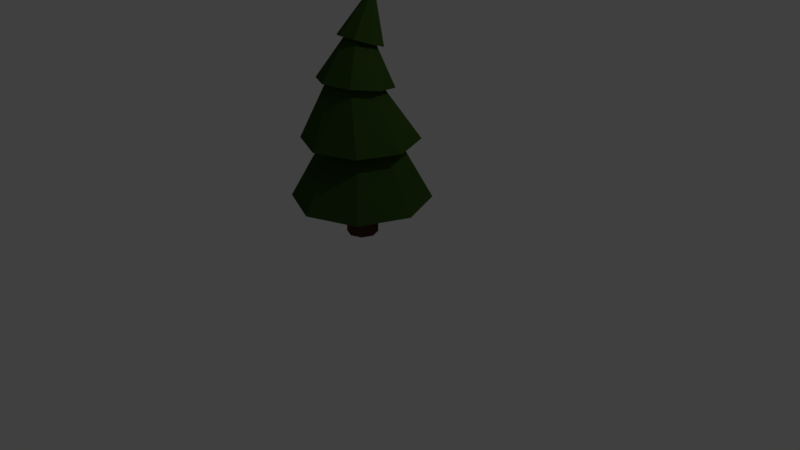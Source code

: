 # Source: egle1.blend  (saved by Blender 2.78.0; exported with 4.5.12 LTS)
import bpy
from mathutils import Matrix  # noqa: F401  (used for matrix-valued properties, if any)

bpy.ops.wm.read_factory_settings(use_empty=True)
scene = bpy.context.scene
scene.name = 'Scene'

# ---- collections
col_collection_1 = bpy.data.collections.new('Collection 1'); scene.collection.children.link(col_collection_1)

# ---- materials (node trees are filled in below, after node groups)
mat_koka_dalja = bpy.data.materials.new('koka dalja')
mat_koka_dalja.alpha_threshold = 0.0
mat_koka_dalja.use_transparent_shadow = False
mat_koka_dalja.diffuse_color = (0.07324, 0.03069, 0.01947, 1.0)
mat_koka_dalja.roughness = 0.5
mat_material_001 = bpy.data.materials.new('Material.001')
mat_material_001.alpha_threshold = 0.0
mat_material_001.use_transparent_shadow = False
mat_material_001.diffuse_color = (0.03137, 0.07324, 0.01192, 1.0)
mat_material_001.roughness = 0.5

# ---- material node trees

# ---- world
world_world = bpy.data.worlds.new('World'); scene.world = world_world
world_world.color = (0.05088, 0.05088, 0.05088)
world_world.use_sun_shadow = False
world_world.sun_shadow_jitter_overblur = 0.0
world_world.cycles.sampling_method = 'MANUAL'

# ---- cameras
cam_camera = bpy.data.cameras.new('Camera')
cam_camera.clip_end = 100.0
cam_camera.lens = 35.0
cam_camera.sensor_width = 32.0
cam_camera.sensor_height = 18.0
cam_camera.ortho_scale = 7.314
cam_camera.dof.focus_distance = 0.0
cam_camera.dof.aperture_fstop = 128.0

# ---- lights
light_lamp = bpy.data.lights.new('Lamp', 'POINT')
light_lamp.transmission_factor = 0.0
light_lamp.cutoff_distance = 30.0
light_lamp.energy = 100.0
light_lamp.shadow_buffer_clip_start = 1.001
light_lamp.shadow_soft_size = 0.1
light_lamp.shadow_maximum_resolution = 0.006
light_lamp.use_absolute_resolution = True

# ---- meshes
me_cylinder = bpy.data.meshes.new('Cylinder')
me_cylinder.from_pydata([(-2.341e-08, 0.5511, -0.3631), (-2.341e-08, 0.5511, 0.7391), (0.3897, 0.3897, -0.3631), (0.3897, 0.3897, 0.7391), (0.5511, -1.811e-08, -0.3631), (0.5511, -1.811e-08, 0.7391), (0.3897, -0.3897, -0.3631), (0.3897, -0.3897, 0.7391), (-7.159e-08, -0.5511, -0.3631), (-7.159e-08, -0.5511, 0.7391), (-0.3897, -0.3897, -0.3631), (-0.3897, -0.3897, 0.7391), (-0.5511, 2.338e-09, -0.3631), (-0.5511, 2.338e-09, 0.7391), (-0.3897, 0.3897, -0.3631), (-0.3897, 0.3897, 0.7391), (1.727, 1.727, 1.0), (1.074e-08, 2.442, 1.0), (2.442, -1.192e-07, 1.0), (1.727, -1.727, 1.0), (-2.027e-07, -2.442, 1.0), (-1.727, -1.727, 1.0), (-2.442, 2.98e-08, 1.0), (-1.727, 1.727, 1.0), (1.727, 1.727, 1.0), (1.074e-08, 2.442, 1.0), (2.442, -1.192e-07, 1.0), (1.727, -1.727, 1.0), (-2.027e-07, -2.442, 1.0), (-1.727, -1.727, 1.0), (-2.442, 2.98e-08, 1.0), (-1.727, 1.727, 1.0), (1.727, 1.727, 1.0), (1.074e-08, 2.442, 1.0), (2.442, -1.192e-07, 1.0), (1.727, -1.727, 1.0), (-2.027e-07, -2.442, 1.0), (-1.727, -1.727, 1.0), (-2.442, 2.98e-08, 1.0), (-1.727, 1.727, 1.0), (1.727, 1.727, 1.0), (1.074e-08, 2.442, 1.0), (2.442, -1.192e-07, 1.0), (1.727, -1.727, 1.0), (-2.027e-07, -2.442, 1.0), (-1.727, -1.727, 1.0), (-2.442, 2.98e-08, 1.0), (-1.727, 1.727, 1.0), (0.8851, 0.8851, 3.134), (-2.354e-08, 1.252, 3.134), (1.252, -2.98e-08, 3.134), (0.8851, -0.8851, 3.134), (-1.33e-07, -1.252, 3.134), (-0.8851, -0.8851, 3.134), (-1.252, 2.98e-08, 3.134), (-0.8851, 0.8851, 3.134), (0.8851, 0.8851, 3.134), (-2.354e-08, 1.252, 3.134), (1.252, -2.98e-08, 3.134), (0.8851, -0.8851, 3.134), (-1.33e-07, -1.252, 3.134), (-0.8851, -0.8851, 3.134), (-1.252, 2.98e-08, 3.134), (-0.8851, 0.8851, 3.134), (1.445, 1.445, 3.134), (3.223e-08, 2.043, 3.134), (2.043, -8.941e-08, 3.134), (1.445, -1.445, 3.134), (-1.464e-07, -2.043, 3.134), (-1.445, -1.445, 3.134), (-2.043, 2.98e-08, 3.134), (-1.445, 1.445, 3.134), (0.6951, 0.3832, 5.002), (0.07488, 0.7079, 4.943), (0.8995, -0.2742, 5.118), (0.5694, -0.8808, 5.222), (-0.103, -1.082, 5.255), (-0.7249, -0.7578, 5.199), (-0.9307, -0.09826, 5.085), (-0.5989, 0.5091, 4.978), (1.018, 0.6562, 4.961), (0.1113, 1.118, 4.877), (1.325, -0.2813, 5.115), (0.8574, -1.156, 5.239), (-0.1178, -1.46, 5.274), (-1.036, -1.004, 5.212), (-1.352, -0.05086, 5.074), (-0.8737, 0.8299, 4.929), (0.4425, 0.3674, 6.308), (0.08661, 0.5871, 6.238), (0.5313, -0.02644, 6.439), (0.3008, -0.3634, 6.555), (-0.1137, -0.4461, 6.588), (-0.4694, -0.2263, 6.518), (-0.558, 0.1672, 6.387), (-0.3278, 0.5041, 6.271), (0.6552, 0.5004, 6.256), (0.137, 0.8227, 6.152), (0.7821, -0.0729, 6.452), (0.4435, -0.5615, 6.625), (-0.1623, -0.6792, 6.673), (-0.6805, -0.3569, 6.568), (-0.8074, 0.2164, 6.373), (-0.4688, 0.705, 6.2), (0.1, 0.6427, 7.873), (0.02733, 0.6879, 7.858), (0.1179, 0.5622, 7.9), (0.07034, 0.4937, 7.925), (-0.01467, 0.4772, 7.931), (-0.08738, 0.5224, 7.917), (-0.1052, 0.6028, 7.889), (-0.05768, 0.6714, 7.865), (0.1, 0.6427, 7.873), (0.02733, 0.6879, 7.858), (0.1179, 0.5622, 7.9), (0.07034, 0.4937, 7.925), (-0.01467, 0.4772, 7.931), (-0.08738, 0.5224, 7.917), (-0.1052, 0.6028, 7.889), (-0.05768, 0.6714, 7.865), (0.6552, 0.5004, 6.256), (0.137, 0.8227, 6.152), (0.7821, -0.0729, 6.452), (0.4435, -0.5615, 6.625), (-0.1623, -0.6792, 6.673), (-0.6805, -0.3569, 6.568), (-0.8074, 0.2164, 6.373), (-0.4688, 0.705, 6.2), (0.1, 0.6427, 7.873), (0.02733, 0.6879, 7.858), (0.1179, 0.5622, 7.9), (0.07034, 0.4937, 7.925), (-0.01467, 0.4772, 7.931), (-0.08738, 0.5224, 7.917), (-0.1052, 0.6028, 7.889), (-0.05768, 0.6714, 7.865), (0.1, 0.6427, 7.873), (0.02733, 0.6879, 7.858), (0.1179, 0.5622, 7.9), (0.07034, 0.4937, 7.925), (-0.01467, 0.4772, 7.931), (-0.08738, 0.5224, 7.917), (-0.1052, 0.6028, 7.889), (-0.05768, 0.6714, 7.865), (0.1, 0.6427, 7.873), (0.02733, 0.6879, 7.858), (0.1179, 0.5622, 7.9), (0.07034, 0.4937, 7.925), (-0.01467, 0.4772, 7.931), (-0.08738, 0.5224, 7.917), (-0.1052, 0.6028, 7.889), (-0.05768, 0.6714, 7.865), (0.05063, 0.7603, 8.33), (0.02067, 0.779, 8.324), (0.05797, 0.7272, 8.341), (0.03839, 0.6989, 8.351), (0.003363, 0.6921, 8.354), (-0.0266, 0.7108, 8.348), (-0.03394, 0.7439, 8.337), (-0.01436, 0.7722, 8.327)], [], [(0, 1, 3, 2), (2, 3, 5, 4), (4, 5, 7, 6), (6, 7, 9, 8), (8, 9, 11, 10), (10, 11, 13, 12), (9, 7, 19, 20), (12, 13, 15, 14), (14, 15, 1, 0), (0, 2, 4, 6, 8, 10, 12, 14), (16, 17, 25, 24), (15, 13, 22, 23), (5, 3, 16, 18), (11, 9, 20, 21), (1, 15, 23, 17), (3, 1, 17, 16), (7, 5, 18, 19), (13, 11, 21, 22), (31, 30, 38, 39), (17, 23, 31, 25), (22, 21, 29, 30), (20, 19, 27, 28), (18, 16, 24, 26), (23, 22, 30, 31), (21, 20, 28, 29), (19, 18, 26, 27), (34, 32, 40, 42), (29, 28, 36, 37), (27, 26, 34, 35), (24, 25, 33, 32), (25, 31, 39, 33), (30, 29, 37, 38), (28, 27, 35, 36), (26, 24, 32, 34), (41, 47, 55, 49), (39, 38, 46, 47), (37, 36, 44, 45), (35, 34, 42, 43), (32, 33, 41, 40), (33, 39, 47, 41), (38, 37, 45, 46), (36, 35, 43, 44), (51, 50, 58, 59), (46, 45, 53, 54), (44, 43, 51, 52), (42, 40, 48, 50), (47, 46, 54, 55), (45, 44, 52, 53), (43, 42, 50, 51), (40, 41, 49, 48), (63, 62, 70, 71), (48, 49, 57, 56), (49, 55, 63, 57), (54, 53, 61, 62), (52, 51, 59, 60), (50, 48, 56, 58), (55, 54, 62, 63), (53, 52, 60, 61), (68, 67, 75, 76), (61, 60, 68, 69), (59, 58, 66, 67), (56, 57, 65, 64), (57, 63, 71, 65), (62, 61, 69, 70), (60, 59, 67, 68), (58, 56, 64, 66), (73, 79, 87, 81), (66, 64, 72, 74), (71, 70, 78, 79), (69, 68, 76, 77), (67, 66, 74, 75), (64, 65, 73, 72), (65, 71, 79, 73), (70, 69, 77, 78), (85, 84, 92, 93), (78, 77, 85, 86), (76, 75, 83, 84), (74, 72, 80, 82), (79, 78, 86, 87), (77, 76, 84, 85), (75, 74, 82, 83), (72, 73, 81, 80), (95, 94, 102, 103), (83, 82, 90, 91), (80, 81, 89, 88), (81, 87, 95, 89), (86, 85, 93, 94), (84, 83, 91, 92), (82, 80, 88, 90), (87, 86, 94, 95), (99, 98, 122, 123), (93, 92, 100, 101), (91, 90, 98, 99), (88, 89, 97, 96), (89, 95, 103, 97), (94, 93, 101, 102), (92, 91, 99, 100), (90, 88, 96, 98), (104, 105, 113, 112), (113, 119, 143, 137), (105, 104, 128, 129), (98, 96, 120, 122), (119, 118, 142, 143), (111, 105, 129, 135), (96, 97, 121, 120), (118, 117, 141, 142), (110, 111, 135, 134), (105, 111, 119, 113), (110, 109, 117, 118), (108, 107, 115, 116), (106, 104, 112, 114), (111, 110, 118, 119), (109, 108, 116, 117), (107, 106, 114, 115), (126, 125, 133, 134), (124, 123, 131, 132), (122, 120, 128, 130), (127, 126, 134, 135), (125, 124, 132, 133), (123, 122, 130, 131), (120, 121, 129, 128), (121, 127, 135, 129), (143, 142, 150, 151), (104, 106, 130, 128), (112, 113, 137, 136), (100, 99, 123, 124), (106, 107, 131, 130), (114, 112, 136, 138), (101, 100, 124, 125), (107, 108, 132, 131), (115, 114, 138, 139), (102, 101, 125, 126), (108, 109, 133, 132), (116, 115, 139, 140), (103, 102, 126, 127), (109, 110, 134, 133), (117, 116, 140, 141), (97, 103, 127, 121), (151, 150, 158, 159), (141, 140, 148, 149), (139, 138, 146, 147), (136, 137, 145, 144), (137, 143, 151, 145), (142, 141, 149, 150), (140, 139, 147, 148), (138, 136, 144, 146), (152, 153, 159, 158, 157, 156, 155, 154), (149, 148, 156, 157), (147, 146, 154, 155), (144, 145, 153, 152), (145, 151, 159, 153), (150, 149, 157, 158), (148, 147, 155, 156), (146, 144, 152, 154)])
me_cylinder.polygons.foreach_set('material_index', [0, 0, 0, 0, 0, 0, 1, 0, 0, 0, 0, 1, 1, 1, 1, 1, 1, 1, 0, 0, 0, 0, 0, 0, 0, 0, 0, 0, 0, 0, 0, 0, 0, 0, 1, 0, 0, 0, 0, 0, 0, 0, 0, 1, 1, 1, 1, 1, 1, 1, 1, 0, 0, 0, 0, 0, 0, 0, 1, 1, 1, 1, 1, 1, 1, 1, 1, 1, 1, 1, 1, 1, 1, 1, 1, 1, 1, 1, 1, 1, 1, 1, 1, 1, 1, 1, 1, 1, 1, 1, 0, 1, 1, 1, 1, 1, 1, 1, 0, 0, 0, 0, 0, 0, 0, 0, 0, 0, 0, 0, 0, 0, 0, 0, 1, 1, 1, 1, 1, 1, 1, 1, 0, 0, 0, 0, 0, 0, 0, 0, 0, 0, 0, 0, 0, 0, 0, 0, 1, 0, 0, 0, 0, 0, 0, 0, 1, 1, 1, 1, 1, 1, 1, 1])
me_cylinder.materials.append(mat_koka_dalja)
me_cylinder.materials.append(mat_material_001)
me_cylinder.use_remesh_preserve_volume = False
me_cylinder.use_remesh_preserve_attributes = False
me_cylinder.use_mirror_vertex_groups = False
me_cylinder.update()

# ---- objects
ob_cylinder = bpy.data.objects.new('Cylinder', me_cylinder)
ob_lamp = bpy.data.objects.new('Lamp', light_lamp)
ob_camera = bpy.data.objects.new('Camera', cam_camera)

# ---- transforms, parenting, visibility, modifiers, constraints
ob_cylinder.location = (-0.1272, 0.008053, 0.417)
ob_cylinder.scale = (0.3623, 0.3623, 0.3623)
ob_cylinder.lineart.crease_threshold = 0.0
ob_lamp.location = (4.076, 1.005, 5.904)
ob_lamp.rotation_euler = (0.6503, 0.05522, 1.866)
ob_lamp.lock_rotations_4d = False
ob_lamp.empty_display_type = 'ARROWS'
ob_lamp.color = (0.0, 0.0, 0.0, 0.0)
ob_lamp.lineart.crease_threshold = 0.0
ob_camera.location = (7.481, -6.508, 5.344)
ob_camera.rotation_euler = (1.109, 0.0, 0.8149)
ob_camera.lock_rotations_4d = False
ob_camera.empty_display_type = 'ARROWS'
ob_camera.color = (0.0, 0.0, 0.0, 0.0)
ob_camera.display_type = 'WIRE'
ob_camera.lineart.crease_threshold = 0.0

# ---- collection membership
col_collection_1.objects.link(ob_cylinder)
col_collection_1.objects.link(ob_lamp)
col_collection_1.objects.link(ob_camera)

# ---- scene / render settings (as saved in the file)
scene.camera = ob_camera
scene.frame_start = 1; scene.frame_end = 250; scene.frame_set(1)
scene.render.engine = 'BLENDER_EEVEE_NEXT'
scene.render.resolution_percentage = 50
scene.render.dither_intensity = 0.0
scene.cycles.use_denoising = False
scene.cycles.samples = 128
scene.cycles.sampling_pattern = 'TABULATED_SOBOL'
scene.cycles.light_sampling_threshold = 0.0
scene.cycles.use_adaptive_sampling = False
scene.cycles.use_light_tree = False
scene.cycles.blur_glossy = 0.0
scene.cycles.sample_clamp_indirect = 0.0
scene.view_settings.view_transform = 'Standard'
bpy.context.view_layer.update()
